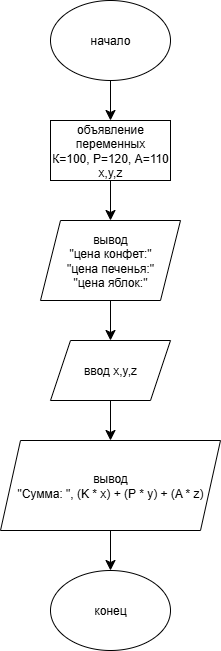

The diagram above was exported from draw.io. Its source (the exported page's mxGraphModel, read from the mxfile embedded in the PNG):
<mxGraphModel dx="512" dy="675" grid="1" gridSize="10" guides="1" tooltips="1" connect="1" arrows="1" fold="1" page="1" pageScale="1" pageWidth="827" pageHeight="1169" math="0" shadow="0">
  <root>
    <mxCell id="0" />
    <mxCell id="1" parent="0" />
    <mxCell id="pbc4d5bsX9CilhdLgdgc-3" value="" style="edgeStyle=none;curved=1;rounded=0;orthogonalLoop=1;jettySize=auto;html=1;fontSize=12;startSize=8;endSize=8;" edge="1" parent="1" source="pbc4d5bsX9CilhdLgdgc-1" target="pbc4d5bsX9CilhdLgdgc-2">
      <mxGeometry relative="1" as="geometry" />
    </mxCell>
    <mxCell id="pbc4d5bsX9CilhdLgdgc-1" value="начало" style="ellipse;whiteSpace=wrap;html=1;" vertex="1" parent="1">
      <mxGeometry x="80" y="40" width="120" height="80" as="geometry" />
    </mxCell>
    <mxCell id="pbc4d5bsX9CilhdLgdgc-7" value="" style="edgeStyle=none;curved=1;rounded=0;orthogonalLoop=1;jettySize=auto;html=1;fontSize=12;startSize=8;endSize=8;" edge="1" parent="1" source="pbc4d5bsX9CilhdLgdgc-2" target="pbc4d5bsX9CilhdLgdgc-6">
      <mxGeometry relative="1" as="geometry" />
    </mxCell>
    <mxCell id="pbc4d5bsX9CilhdLgdgc-2" value="объявление переменных&lt;div&gt;К=100, Р=120, А=110&lt;/div&gt;&lt;div&gt;x,y,z&lt;/div&gt;" style="rounded=0;whiteSpace=wrap;html=1;" vertex="1" parent="1">
      <mxGeometry x="80" y="160" width="120" height="60" as="geometry" />
    </mxCell>
    <mxCell id="pbc4d5bsX9CilhdLgdgc-9" value="" style="edgeStyle=none;curved=1;rounded=0;orthogonalLoop=1;jettySize=auto;html=1;fontSize=12;startSize=8;endSize=8;" edge="1" parent="1" source="pbc4d5bsX9CilhdLgdgc-6" target="pbc4d5bsX9CilhdLgdgc-8">
      <mxGeometry relative="1" as="geometry" />
    </mxCell>
    <mxCell id="pbc4d5bsX9CilhdLgdgc-6" value="вывод&lt;div&gt;&quot;цена конфет:&quot;&lt;/div&gt;&lt;div&gt;&quot;цена печенья:&quot;&lt;/div&gt;&lt;div&gt;&quot;цена яблок:&quot;&lt;/div&gt;" style="shape=parallelogram;perimeter=parallelogramPerimeter;whiteSpace=wrap;html=1;fixedSize=1;" vertex="1" parent="1">
      <mxGeometry x="70" y="260" width="140" height="80" as="geometry" />
    </mxCell>
    <mxCell id="pbc4d5bsX9CilhdLgdgc-11" value="" style="edgeStyle=none;curved=1;rounded=0;orthogonalLoop=1;jettySize=auto;html=1;fontSize=12;startSize=8;endSize=8;" edge="1" parent="1" source="pbc4d5bsX9CilhdLgdgc-8" target="pbc4d5bsX9CilhdLgdgc-10">
      <mxGeometry relative="1" as="geometry" />
    </mxCell>
    <mxCell id="pbc4d5bsX9CilhdLgdgc-8" value="ввод x,y,z" style="shape=parallelogram;perimeter=parallelogramPerimeter;whiteSpace=wrap;html=1;fixedSize=1;" vertex="1" parent="1">
      <mxGeometry x="80" y="380" width="120" height="60" as="geometry" />
    </mxCell>
    <mxCell id="pbc4d5bsX9CilhdLgdgc-13" value="" style="edgeStyle=none;curved=1;rounded=0;orthogonalLoop=1;jettySize=auto;html=1;fontSize=12;startSize=8;endSize=8;" edge="1" parent="1" source="pbc4d5bsX9CilhdLgdgc-10" target="pbc4d5bsX9CilhdLgdgc-12">
      <mxGeometry relative="1" as="geometry" />
    </mxCell>
    <mxCell id="pbc4d5bsX9CilhdLgdgc-10" value="вывод&lt;div&gt;&quot;Сумма: &quot;, (K * x) + (P * y) + (A * z)&lt;/div&gt;" style="shape=parallelogram;perimeter=parallelogramPerimeter;whiteSpace=wrap;html=1;fixedSize=1;" vertex="1" parent="1">
      <mxGeometry x="30" y="480" width="220" height="90" as="geometry" />
    </mxCell>
    <mxCell id="pbc4d5bsX9CilhdLgdgc-12" value="конец" style="ellipse;whiteSpace=wrap;html=1;" vertex="1" parent="1">
      <mxGeometry x="80" y="610" width="120" height="80" as="geometry" />
    </mxCell>
  </root>
</mxGraphModel>